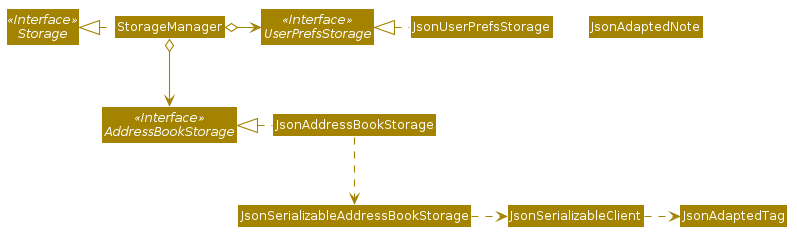

The diagram above was rendered by PlantUML. Its source (embedded in the PNG):
@startuml








skinparam BackgroundColor #FFFFFFF

skinparam Shadowing false

skinparam Class {
    FontColor #FFFFFF
    BorderThickness 1
    BorderColor #FFFFFF
    StereotypeFontColor #FFFFFF
    FontName Arial
}

skinparam Actor {
    BorderColor #000000
    Color #000000
    FontName Arial
}

skinparam Sequence {
    MessageAlign center
    BoxFontSize 15
    BoxPadding 0
    BoxFontColor #FFFFFF
    FontName Arial
}

skinparam Participant {
    FontColor #FFFFFFF
    Padding 20
}

skinparam MinClassWidth 50
skinparam ParticipantPadding 10
skinparam Shadowing false
skinparam DefaultTextAlignment center
skinparam packageStyle Rectangle

hide footbox
hide members
hide circle
skinparam arrowThickness 1.1
skinparam arrowColor #A38300
skinparam classBackgroundColor #A38300

Interface Storage <<Interface>>
Interface UserPrefsStorage <<Interface>>
Interface AddressBookStorage <<Interface>>

Class StorageManager
Class JsonUserPrefsStorage
Class JsonAddressBookStorage
Class JsonAdaptedNote

StorageManager .left.|> Storage
StorageManager o-right-> UserPrefsStorage
StorageManager o--> AddressBookStorage

JsonUserPrefsStorage .left.|> UserPrefsStorage
JsonAddressBookStorage .left.|> AddressBookStorage
JsonAddressBookStorage .down.> JsonSerializableAddressBookStorage
JsonSerializableAddressBookStorage .right.> JsonSerializableClient
JsonSerializableClient .right.> JsonAdaptedTag
@enduml